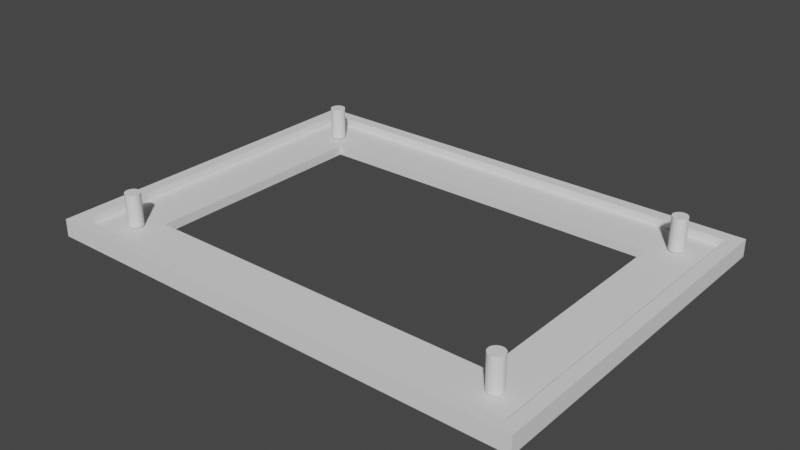 # Source: pcbholder.blend  (saved by Blender 3.6.11; exported with 4.5.12 LTS)
import bpy
from mathutils import Matrix  # noqa: F401  (used for matrix-valued properties, if any)

bpy.ops.wm.read_factory_settings(use_empty=True)
scene = bpy.context.scene
scene.name = 'Scene'

# ---- collections
col_collection = bpy.data.collections.new('Collection'); scene.collection.children.link(col_collection)
col_rgblamp_omriss_svg = bpy.data.collections.new('rgblamp_omriss.svg'); scene.collection.children.link(col_rgblamp_omriss_svg)

# ---- node groups
ng_auto_smooth = bpy.data.node_groups.new('Auto Smooth', 'GeometryNodeTree')
_s = ng_auto_smooth.interface.new_socket(name='Geometry', in_out='OUTPUT', socket_type='NodeSocketGeometry')
_s = ng_auto_smooth.interface.new_socket(name='Geometry', in_out='INPUT', socket_type='NodeSocketGeometry')
_s = ng_auto_smooth.interface.new_socket(name='Angle', in_out='INPUT', socket_type='NodeSocketFloat')
_s.subtype = 'ANGLE'
_s.min_value = 0.0
_s.max_value = 3.142
ng_auto_smooth.is_modifier = True
_N = ng_auto_smooth.nodes; _L = ng_auto_smooth.links
n0 = _N.new('NodeGroupOutput'); n0.name = 'Group Output'; n0.location = (480, -100)
n1 = _N.new('NodeGroupInput'); n1.name = 'Group Input'; n1.location = (-420, -300)
n2 = _N.new('NodeGroupInput'); n2.name = 'Group Input.001'; n2.location = (-60, -100)
n3 = _N.new('GeometryNodeSetShadeSmooth'); n3.name = 'Set Shade Smooth'; n3.location = (120, -100)
n3.domain = 'EDGE'
n4 = _N.new('GeometryNodeSetShadeSmooth'); n4.name = 'Set Shade Smooth.001'; n4.location = (300, -100)
n5 = _N.new('GeometryNodeInputMeshEdgeAngle'); n5.name = 'Edge Angle'; n5.location = (-420, -220)
n6 = _N.new('GeometryNodeInputEdgeSmooth'); n6.name = 'Is Edge Smooth'; n6.location = (-60, -160)
n7 = _N.new('GeometryNodeInputShadeSmooth'); n7.name = 'Is Face Smooth'; n7.location = (-240, -340)
n8 = _N.new('FunctionNodeBooleanMath'); n8.name = 'Boolean Math'; n8.location = (-60, -220)
n9 = _N.new('FunctionNodeCompare'); n9.name = 'Compare'; n9.location = (-240, -180)
n9.operation = 'LESS_EQUAL'
_L.new(n5.outputs[0], n9.inputs[0])
_L.new(n4.outputs[0], n0.inputs[0])
_L.new(n1.outputs[1], n9.inputs[1])
_L.new(n9.outputs[0], n8.inputs[0])
_L.new(n7.outputs[0], n8.inputs[1])
_L.new(n2.outputs[0], n3.inputs[0])
_L.new(n6.outputs[0], n3.inputs[1])
_L.new(n3.outputs[0], n4.inputs[0])
_L.new(n8.outputs[0], n3.inputs[2])
n0.is_active_output = True

# ---- world
world_world = bpy.data.worlds.new('World'); scene.world = world_world
world_world.use_nodes = True; world_world.node_tree.nodes.clear()
_N = world_world.node_tree.nodes; _L = world_world.node_tree.links
n0 = _N.new('ShaderNodeOutputWorld'); n0.name = 'World Output'; n0.location = (300, 300)
n1 = _N.new('ShaderNodeBackground'); n1.name = 'Background'; n1.location = (10, 300)
n1.inputs[0].default_value = (0.05088, 0.05088, 0.05088, 1.0)
_L.new(n1.outputs[0], n0.inputs[0])
n0.is_active_output = True
world_world.color = (0.05088, 0.05088, 0.05088)
world_world.use_sun_shadow = False
world_world.sun_shadow_jitter_overblur = 0.0

# ---- meshes
me_mesh = bpy.data.meshes.new('Mesh')
me_mesh.from_pydata([(0.1396, 1.166, 0.0), (0.1393, 1.17, 0.0), (0.1386, 1.173, 0.0), (0.1373, 1.177, 0.0), (0.1356, 1.18, 0.0), (0.1336, 1.183, 0.0), (0.1311, 1.186, 0.0), (0.1283, 1.189, 0.0), (0.1252, 1.191, 0.0), (0.1218, 1.192, 0.0), (0.1183, 1.194, 0.0), (0.1145, 1.194, 0.0), (0.1105, 1.195, 0.0), (0.1066, 1.194, 0.0), (0.1028, 1.194, 0.0), (0.09922, 1.192, 0.0), (0.09586, 1.191, 0.0), (0.09277, 1.189, 0.0), (0.08998, 1.186, 0.0), (0.08752, 1.183, 0.0), (0.08543, 1.18, 0.0), (0.08375, 1.177, 0.0), (0.0825, 1.173, 0.0), (0.08173, 1.17, 0.0), (0.08146, 1.166, 0.0), (0.08173, 1.162, 0.0), (0.0825, 1.158, 0.0), (0.08375, 1.154, 0.0), (0.08543, 1.151, 0.0), (0.08752, 1.148, 0.0), (0.08998, 1.145, 0.0), (0.09277, 1.143, 0.0), (0.09586, 1.141, 0.0), (0.09922, 1.139, 0.0), (0.1028, 1.138, 0.0), (0.1066, 1.137, 0.0), (0.1105, 1.137, 0.0), (0.1145, 1.137, 0.0), (0.1183, 1.138, 0.0), (0.1218, 1.139, 0.0), (0.1252, 1.141, 0.0), (0.1283, 1.143, 0.0), (0.1311, 1.145, 0.0), (0.1336, 1.148, 0.0), (0.1356, 1.151, 0.0), (0.1373, 1.154, 0.0), (0.1386, 1.158, 0.0), (0.1393, 1.162, 0.0), (0.1396, 0.1013, 0.0), (0.1393, 0.1052, 0.0), (0.1386, 0.109, 0.0), (0.1373, 0.1126, 0.0), (0.1356, 0.116, 0.0), (0.1336, 0.1191, 0.0), (0.1311, 0.1219, 0.0), (0.1283, 0.1243, 0.0), (0.1252, 0.1264, 0.0), (0.1218, 0.1281, 0.0), (0.1183, 0.1293, 0.0), (0.1145, 0.1301, 0.0), (0.1105, 0.1304, 0.0), (0.1066, 0.1301, 0.0), (0.1028, 0.1293, 0.0), (0.09922, 0.1281, 0.0), (0.09586, 0.1264, 0.0), (0.09277, 0.1243, 0.0), (0.08998, 0.1219, 0.0), (0.08752, 0.1191, 0.0), (0.08543, 0.116, 0.0), (0.08375, 0.1126, 0.0), (0.0825, 0.109, 0.0), (0.08173, 0.1052, 0.0), (0.08146, 0.1013, 0.0), (0.08173, 0.09736, 0.0), (0.0825, 0.09358, 0.0), (0.08375, 0.08999, 0.0), (0.08543, 0.08663, 0.0), (0.08752, 0.08354, 0.0), (0.08998, 0.08075, 0.0), (0.09277, 0.07829, 0.0), (0.09586, 0.0762, 0.0), (0.09922, 0.07452, 0.0), (0.1028, 0.07327, 0.0), (0.1066, 0.0725, 0.0), (0.1105, 0.07223, 0.0), (0.1145, 0.0725, 0.0), (0.1183, 0.07327, 0.0), (0.1218, 0.07452, 0.0), (0.1252, 0.0762, 0.0), (0.1283, 0.07829, 0.0), (0.1311, 0.08075, 0.0), (0.1336, 0.08354, 0.0), (0.1356, 0.08663, 0.0), (0.1373, 0.08999, 0.0), (0.1386, 0.09358, 0.0), (0.1393, 0.09736, 0.0), (1.704, 1.166, 0.0), (1.704, 1.17, 0.0), (1.703, 1.173, 0.0), (1.702, 1.177, 0.0), (1.7, 1.18, 0.0), (1.698, 1.183, 0.0), (1.696, 1.186, 0.0), (1.693, 1.189, 0.0), (1.69, 1.191, 0.0), (1.686, 1.192, 0.0), (1.683, 1.194, 0.0), (1.679, 1.194, 0.0), (1.675, 1.195, 0.0), (1.671, 1.194, 0.0), (1.667, 1.194, 0.0), (1.664, 1.192, 0.0), (1.66, 1.191, 0.0), (1.657, 1.189, 0.0), (1.655, 1.186, 0.0), (1.652, 1.183, 0.0), (1.65, 1.18, 0.0), (1.648, 1.177, 0.0), (1.647, 1.173, 0.0), (1.646, 1.17, 0.0), (1.646, 1.166, 0.0), (1.646, 1.162, 0.0), (1.647, 1.158, 0.0), (1.648, 1.154, 0.0), (1.65, 1.151, 0.0), (1.652, 1.148, 0.0), (1.655, 1.145, 0.0), (1.657, 1.143, 0.0), (1.66, 1.141, 0.0), (1.664, 1.139, 0.0), (1.667, 1.138, 0.0), (1.671, 1.137, 0.0), (1.675, 1.137, 0.0), (1.679, 1.137, 0.0), (1.683, 1.138, 0.0), (1.686, 1.139, 0.0), (1.69, 1.141, 0.0), (1.693, 1.143, 0.0), (1.696, 1.145, 0.0), (1.698, 1.148, 0.0), (1.7, 1.151, 0.0), (1.702, 1.154, 0.0), (1.703, 1.158, 0.0), (1.704, 1.162, 0.0), (1.704, 0.1013, 0.0), (1.704, 0.1052, 0.0), (1.703, 0.109, 0.0), (1.702, 0.1126, 0.0), (1.7, 0.116, 0.0), (1.698, 0.1191, 0.0), (1.696, 0.1219, 0.0), (1.693, 0.1243, 0.0), (1.69, 0.1264, 0.0), (1.686, 0.1281, 0.0), (1.683, 0.1293, 0.0), (1.679, 0.1301, 0.0), (1.675, 0.1304, 0.0), (1.671, 0.1301, 0.0), (1.667, 0.1293, 0.0), (1.664, 0.1281, 0.0), (1.66, 0.1264, 0.0), (1.657, 0.1243, 0.0), (1.655, 0.1219, 0.0), (1.652, 0.1191, 0.0), (1.65, 0.116, 0.0), (1.648, 0.1126, 0.0), (1.647, 0.109, 0.0), (1.646, 0.1052, 0.0), (1.646, 0.1013, 0.0), (1.646, 0.09736, 0.0), (1.647, 0.09358, 0.0), (1.648, 0.08999, 0.0), (1.65, 0.08663, 0.0), (1.652, 0.08354, 0.0), (1.655, 0.08075, 0.0), (1.657, 0.07829, 0.0), (1.66, 0.0762, 0.0), (1.664, 0.07452, 0.0), (1.667, 0.07327, 0.0), (1.671, 0.0725, 0.0), (1.675, 0.07223, 0.0), (1.679, 0.0725, 0.0), (1.683, 0.07327, 0.0), (1.686, 0.07452, 0.0), (1.69, 0.0762, 0.0), (1.693, 0.07829, 0.0), (1.696, 0.08075, 0.0), (1.698, 0.08354, 0.0), (1.7, 0.08663, 0.0), (1.702, 0.08999, 0.0), (1.703, 0.09358, 0.0), (1.704, 0.09736, 0.0), (0.1396, 1.166, -0.1265), (0.1393, 1.17, -0.1265), (0.1386, 1.173, -0.1265), (0.1373, 1.177, -0.1265), (0.1356, 1.18, -0.1265), (0.1336, 1.183, -0.1265), (0.1311, 1.186, -0.1265), (0.1283, 1.189, -0.1265), (0.1252, 1.191, -0.1265), (0.1218, 1.192, -0.1265), (0.1183, 1.194, -0.1265), (0.1145, 1.194, -0.1265), (0.1105, 1.195, -0.1265), (0.1066, 1.194, -0.1265), (0.1028, 1.194, -0.1265), (0.09922, 1.192, -0.1265), (0.09586, 1.191, -0.1265), (0.09277, 1.189, -0.1265), (0.08998, 1.186, -0.1265), (0.08752, 1.183, -0.1265), (0.08543, 1.18, -0.1265), (0.08375, 1.177, -0.1265), (0.0825, 1.173, -0.1265), (0.08173, 1.17, -0.1265), (0.08146, 1.166, -0.1265), (0.08173, 1.162, -0.1265), (0.0825, 1.158, -0.1265), (0.08375, 1.154, -0.1265), (0.08543, 1.151, -0.1265), (0.08752, 1.148, -0.1265), (0.08998, 1.145, -0.1265), (0.09277, 1.143, -0.1265), (0.09586, 1.141, -0.1265), (0.09922, 1.139, -0.1265), (0.1028, 1.138, -0.1265), (0.1066, 1.137, -0.1265), (0.1105, 1.137, -0.1265), (0.1145, 1.137, -0.1265), (0.1183, 1.138, -0.1265), (0.1218, 1.139, -0.1265), (0.1252, 1.141, -0.1265), (0.1283, 1.143, -0.1265), (0.1311, 1.145, -0.1265), (0.1336, 1.148, -0.1265), (0.1356, 1.151, -0.1265), (0.1373, 1.154, -0.1265), (0.1386, 1.158, -0.1265), (0.1393, 1.162, -0.1265), (0.1396, 0.1013, -0.1265), (0.1393, 0.1052, -0.1265), (0.1386, 0.109, -0.1265), (0.1373, 0.1126, -0.1265), (0.1356, 0.116, -0.1265), (0.1336, 0.1191, -0.1265), (0.1311, 0.1219, -0.1265), (0.1283, 0.1243, -0.1265), (0.1252, 0.1264, -0.1265), (0.1218, 0.1281, -0.1265), (0.1183, 0.1293, -0.1265), (0.1145, 0.1301, -0.1265), (0.1105, 0.1304, -0.1265), (0.1066, 0.1301, -0.1265), (0.1028, 0.1293, -0.1265), (0.09922, 0.1281, -0.1265), (0.09586, 0.1264, -0.1265), (0.09277, 0.1243, -0.1265), (0.08998, 0.1219, -0.1265), (0.08752, 0.1191, -0.1265), (0.08543, 0.116, -0.1265), (0.08375, 0.1126, -0.1265), (0.0825, 0.109, -0.1265), (0.08173, 0.1052, -0.1265), (0.08146, 0.1013, -0.1265), (0.08173, 0.09736, -0.1265), (0.0825, 0.09358, -0.1265), (0.08375, 0.08999, -0.1265), (0.08543, 0.08663, -0.1265), (0.08752, 0.08354, -0.1265), (0.08998, 0.08075, -0.1265), (0.09277, 0.07829, -0.1265), (0.09586, 0.0762, -0.1265), (0.09922, 0.07452, -0.1265), (0.1028, 0.07327, -0.1265), (0.1066, 0.0725, -0.1265), (0.1105, 0.07223, -0.1265), (0.1145, 0.0725, -0.1265), (0.1183, 0.07327, -0.1265), (0.1218, 0.07452, -0.1265), (0.1252, 0.0762, -0.1265), (0.1283, 0.07829, -0.1265), (0.1311, 0.08075, -0.1265), (0.1336, 0.08354, -0.1265), (0.1356, 0.08663, -0.1265), (0.1373, 0.08999, -0.1265), (0.1386, 0.09358, -0.1265), (0.1393, 0.09736, -0.1265), (1.704, 1.166, -0.1265), (1.704, 1.17, -0.1265), (1.703, 1.173, -0.1265), (1.702, 1.177, -0.1265), (1.7, 1.18, -0.1265), (1.698, 1.183, -0.1265), (1.696, 1.186, -0.1265), (1.693, 1.189, -0.1265), (1.69, 1.191, -0.1265), (1.686, 1.192, -0.1265), (1.683, 1.194, -0.1265), (1.679, 1.194, -0.1265), (1.675, 1.195, -0.1265), (1.671, 1.194, -0.1265), (1.667, 1.194, -0.1265), (1.664, 1.192, -0.1265), (1.66, 1.191, -0.1265), (1.657, 1.189, -0.1265), (1.655, 1.186, -0.1265), (1.652, 1.183, -0.1265), (1.65, 1.18, -0.1265), (1.648, 1.177, -0.1265), (1.647, 1.173, -0.1265), (1.646, 1.17, -0.1265), (1.646, 1.166, -0.1265), (1.646, 1.162, -0.1265), (1.647, 1.158, -0.1265), (1.648, 1.154, -0.1265), (1.65, 1.151, -0.1265), (1.652, 1.148, -0.1265), (1.655, 1.145, -0.1265), (1.657, 1.143, -0.1265), (1.66, 1.141, -0.1265), (1.664, 1.139, -0.1265), (1.667, 1.138, -0.1265), (1.671, 1.137, -0.1265), (1.675, 1.137, -0.1265), (1.679, 1.137, -0.1265), (1.683, 1.138, -0.1265), (1.686, 1.139, -0.1265), (1.69, 1.141, -0.1265), (1.693, 1.143, -0.1265), (1.696, 1.145, -0.1265), (1.698, 1.148, -0.1265), (1.7, 1.151, -0.1265), (1.702, 1.154, -0.1265), (1.703, 1.158, -0.1265), (1.704, 1.162, -0.1265), (1.704, 0.1013, -0.1265), (1.704, 0.1052, -0.1265), (1.703, 0.109, -0.1265), (1.702, 0.1126, -0.1265), (1.7, 0.116, -0.1265), (1.698, 0.1191, -0.1265), (1.696, 0.1219, -0.1265), (1.693, 0.1243, -0.1265), (1.69, 0.1264, -0.1265), (1.686, 0.1281, -0.1265), (1.683, 0.1293, -0.1265), (1.679, 0.1301, -0.1265), (1.675, 0.1304, -0.1265), (1.671, 0.1301, -0.1265), (1.667, 0.1293, -0.1265), (1.664, 0.1281, -0.1265), (1.66, 0.1264, -0.1265), (1.657, 0.1243, -0.1265), (1.655, 0.1219, -0.1265), (1.652, 0.1191, -0.1265), (1.65, 0.116, -0.1265), (1.648, 0.1126, -0.1265), (1.647, 0.109, -0.1265), (1.646, 0.1052, -0.1265), (1.646, 0.1013, -0.1265), (1.646, 0.09736, -0.1265), (1.647, 0.09358, -0.1265), (1.648, 0.08999, -0.1265), (1.65, 0.08663, -0.1265), (1.652, 0.08354, -0.1265), (1.655, 0.08075, -0.1265), (1.657, 0.07829, -0.1265), (1.66, 0.0762, -0.1265), (1.664, 0.07452, -0.1265), (1.667, 0.07327, -0.1265), (1.671, 0.0725, -0.1265), (1.675, 0.07223, -0.1265), (1.679, 0.0725, -0.1265), (1.683, 0.07327, -0.1265), (1.686, 0.07452, -0.1265), (1.69, 0.0762, -0.1265), (1.693, 0.07829, -0.1265), (1.696, 0.08075, -0.1265), (1.698, 0.08354, -0.1265), (1.7, 0.08663, -0.1265), (1.702, 0.08999, -0.1265), (1.703, 0.09358, -0.1265), (1.704, 0.09736, -0.1265)], [], [(0, 1, 2, 3, 4, 5, 6, 7, 8, 9, 10, 11, 12, 13, 14, 15, 16, 17, 18, 19, 20, 21, 22, 23, 24, 25, 26, 27, 28, 29, 30, 31, 32, 33, 34, 35, 36, 37, 38, 39, 40, 41, 42, 43, 44, 45, 46, 47), (48, 49, 50, 51, 52, 53, 54, 55, 56, 57, 58, 59, 60, 61, 62, 63, 64, 65, 66, 67, 68, 69, 70, 71, 72, 73, 74, 75, 76, 77, 78, 79, 80, 81, 82, 83, 84, 85, 86, 87, 88, 89, 90, 91, 92, 93, 94, 95), (96, 97, 98, 99, 100, 101, 102, 103, 104, 105, 106, 107, 108, 109, 110, 111, 112, 113, 114, 115, 116, 117, 118, 119, 120, 121, 122, 123, 124, 125, 126, 127, 128, 129, 130, 131, 132, 133, 134, 135, 136, 137, 138, 139, 140, 141, 142, 143), (144, 145, 146, 147, 148, 149, 150, 151, 152, 153, 154, 155, 156, 157, 158, 159, 160, 161, 162, 163, 164, 165, 166, 167, 168, 169, 170, 171, 172, 173, 174, 175, 176, 177, 178, 179, 180, 181, 182, 183, 184, 185, 186, 187, 188, 189, 190, 191), (192, 239, 238, 237, 236, 235, 234, 233, 232, 231, 230, 229, 228, 227, 226, 225, 224, 223, 222, 221, 220, 219, 218, 217, 216, 215, 214, 213, 212, 211, 210, 209, 208, 207, 206, 205, 204, 203, 202, 201, 200, 199, 198, 197, 196, 195, 194, 193), (240, 287, 286, 285, 284, 283, 282, 281, 280, 279, 278, 277, 276, 275, 274, 273, 272, 271, 270, 269, 268, 267, 266, 265, 264, 263, 262, 261, 260, 259, 258, 257, 256, 255, 254, 253, 252, 251, 250, 249, 248, 247, 246, 245, 244, 243, 242, 241), (288, 335, 334, 333, 332, 331, 330, 329, 328, 327, 326, 325, 324, 323, 322, 321, 320, 319, 318, 317, 316, 315, 314, 313, 312, 311, 310, 309, 308, 307, 306, 305, 304, 303, 302, 301, 300, 299, 298, 297, 296, 295, 294, 293, 292, 291, 290, 289), (336, 383, 382, 381, 380, 379, 378, 377, 376, 375, 374, 373, 372, 371, 370, 369, 368, 367, 366, 365, 364, 363, 362, 361, 360, 359, 358, 357, 356, 355, 354, 353, 352, 351, 350, 349, 348, 347, 346, 345, 344, 343, 342, 341, 340, 339, 338, 337), (87, 86, 278, 279), (190, 189, 381, 382), (36, 35, 227, 228), (139, 138, 330, 331), (88, 87, 279, 280), (191, 190, 382, 383), (37, 36, 228, 229), (140, 139, 331, 332), (89, 88, 280, 281), (144, 191, 383, 336), (38, 37, 229, 230), (141, 140, 332, 333), (90, 89, 281, 282), (39, 38, 230, 231), (142, 141, 333, 334), (91, 90, 282, 283), (40, 39, 231, 232), (143, 142, 334, 335), (92, 91, 283, 284), (41, 40, 232, 233), (96, 143, 335, 288), (93, 92, 284, 285), (42, 41, 233, 234), (145, 144, 336, 337), (94, 93, 285, 286), (43, 42, 234, 235), (146, 145, 337, 338), (95, 94, 286, 287), (44, 43, 235, 236), (147, 146, 338, 339), (48, 95, 287, 240), (45, 44, 236, 237), (148, 147, 339, 340), (97, 96, 288, 289), (46, 45, 237, 238), (149, 148, 340, 341), (98, 97, 289, 290), (47, 46, 238, 239), (150, 149, 341, 342), (99, 98, 290, 291), (0, 47, 239, 192), (151, 150, 342, 343), (100, 99, 291, 292), (49, 48, 240, 241), (152, 151, 343, 344), (101, 100, 292, 293), (50, 49, 241, 242), (153, 152, 344, 345), (102, 101, 293, 294), (51, 50, 242, 243), (154, 153, 345, 346), (103, 102, 294, 295), (52, 51, 243, 244), (155, 154, 346, 347), (1, 0, 192, 193), (104, 103, 295, 296), (53, 52, 244, 245), (156, 155, 347, 348), (2, 1, 193, 194), (105, 104, 296, 297), (54, 53, 245, 246), (157, 156, 348, 349), (3, 2, 194, 195), (106, 105, 297, 298), (55, 54, 246, 247), (158, 157, 349, 350), (4, 3, 195, 196), (107, 106, 298, 299), (56, 55, 247, 248), (159, 158, 350, 351), (5, 4, 196, 197), (108, 107, 299, 300), (57, 56, 248, 249), (160, 159, 351, 352), (6, 5, 197, 198), (109, 108, 300, 301), (58, 57, 249, 250), (161, 160, 352, 353), (7, 6, 198, 199), (110, 109, 301, 302), (59, 58, 250, 251), (162, 161, 353, 354), (8, 7, 199, 200), (111, 110, 302, 303), (60, 59, 251, 252), (163, 162, 354, 355), (9, 8, 200, 201), (112, 111, 303, 304), (61, 60, 252, 253), (164, 163, 355, 356), (10, 9, 201, 202), (113, 112, 304, 305), (62, 61, 253, 254), (165, 164, 356, 357), (11, 10, 202, 203), (114, 113, 305, 306), (63, 62, 254, 255), (166, 165, 357, 358), (12, 11, 203, 204), (115, 114, 306, 307), (64, 63, 255, 256), (167, 166, 358, 359), (13, 12, 204, 205), (116, 115, 307, 308), (65, 64, 256, 257), (168, 167, 359, 360), (14, 13, 205, 206), (117, 116, 308, 309), (66, 65, 257, 258), (169, 168, 360, 361), (15, 14, 206, 207), (118, 117, 309, 310), (67, 66, 258, 259), (170, 169, 361, 362), (16, 15, 207, 208), (119, 118, 310, 311), (68, 67, 259, 260), (171, 170, 362, 363), (17, 16, 208, 209), (120, 119, 311, 312), (69, 68, 260, 261), (172, 171, 363, 364), (18, 17, 209, 210), (121, 120, 312, 313), (70, 69, 261, 262), (173, 172, 364, 365), (19, 18, 210, 211), (122, 121, 313, 314), (71, 70, 262, 263), (174, 173, 365, 366), (20, 19, 211, 212), (123, 122, 314, 315), (72, 71, 263, 264), (175, 174, 366, 367), (21, 20, 212, 213), (124, 123, 315, 316), (73, 72, 264, 265), (176, 175, 367, 368), (22, 21, 213, 214), (125, 124, 316, 317), (74, 73, 265, 266), (177, 176, 368, 369), (23, 22, 214, 215), (126, 125, 317, 318), (75, 74, 266, 267), (178, 177, 369, 370), (24, 23, 215, 216), (127, 126, 318, 319), (76, 75, 267, 268), (179, 178, 370, 371), (25, 24, 216, 217), (128, 127, 319, 320), (77, 76, 268, 269), (180, 179, 371, 372), (26, 25, 217, 218), (129, 128, 320, 321), (78, 77, 269, 270), (181, 180, 372, 373), (27, 26, 218, 219), (130, 129, 321, 322), (79, 78, 270, 271), (182, 181, 373, 374), (28, 27, 219, 220), (131, 130, 322, 323), (80, 79, 271, 272), (183, 182, 374, 375), (29, 28, 220, 221), (132, 131, 323, 324), (81, 80, 272, 273), (184, 183, 375, 376), (30, 29, 221, 222), (133, 132, 324, 325), (82, 81, 273, 274), (185, 184, 376, 377), (31, 30, 222, 223), (134, 133, 325, 326), (83, 82, 274, 275), (186, 185, 377, 378), (32, 31, 223, 224), (135, 134, 326, 327), (84, 83, 275, 276), (187, 186, 378, 379), (33, 32, 224, 225), (136, 135, 327, 328), (85, 84, 276, 277), (188, 187, 379, 380), (34, 33, 225, 226), (137, 136, 328, 329), (86, 85, 277, 278), (189, 188, 380, 381), (35, 34, 226, 227), (138, 137, 329, 330)])
me_mesh.update()
me_mesh_001 = bpy.data.meshes.new('Mesh.001')
me_mesh_001.from_pydata([(1.775, 1.267, 0.0), (0.002581, 1.267, 0.0), (0.002581, 0.00258, 0.0), (1.775, 0.00258, 0.0), (1.596, 1.097, 0.0), (0.1823, 1.097, 0.0), (0.1823, 0.1725, 0.0), (1.596, 0.1725, 0.0), (1.797, 1.286, 0.0), (-0.01923, 1.286, 0.0), (-0.01923, -0.01667, 0.0), (1.797, -0.01667, 0.0), (1.847, 1.334, 0.0), (-0.06905, 1.334, 0.0), (-0.06905, -0.06431, 0.0), (1.847, -0.06431, 0.0), (1.596, 1.097, 0.03601), (0.1823, 1.097, 0.03601), (0.1823, 0.1725, 0.03601), (1.596, 0.1725, 0.03601), (1.775, 1.267, 0.03601), (0.002581, 1.267, 0.03601), (0.002581, 0.00258, 0.03601), (1.775, 0.00258, 0.03601), (1.797, 1.286, 0.03601), (-0.01923, 1.286, 0.03601), (-0.01923, -0.01667, 0.03601), (1.797, -0.01667, 0.03601), (1.847, 1.334, 0.03601), (-0.06905, 1.334, 0.03601), (-0.06905, -0.06431, 0.03601), (1.847, -0.06431, 0.03601), (1.797, 1.286, 0.06792), (-0.01923, 1.286, 0.06792), (-0.01923, -0.01667, 0.06792), (1.797, -0.01667, 0.06792), (1.847, 1.334, 0.06792), (-0.06905, 1.334, 0.06792), (-0.06905, -0.06431, 0.06792), (1.847, -0.06431, 0.06792)], [], [(16, 17, 21, 20), (4, 0, 1, 5), (5, 1, 2, 6), (6, 2, 3, 7), (7, 3, 0, 4), (3, 11, 8, 0), (1, 9, 10, 2), (2, 10, 11, 3), (0, 8, 9, 1), (9, 13, 14, 10), (10, 14, 15, 11), (8, 12, 13, 9), (11, 15, 12, 8), (17, 18, 22, 21), (18, 19, 23, 22), (19, 16, 20, 23), (23, 20, 24, 27), (21, 22, 26, 25), (22, 23, 27, 26), (20, 21, 25, 24), (30, 29, 37, 38), (24, 25, 33, 32), (28, 31, 39, 36), (26, 27, 35, 34), (6, 7, 19, 18), (15, 14, 30, 31), (4, 5, 17, 16), (13, 12, 28, 29), (7, 4, 16, 19), (12, 15, 31, 28), (5, 6, 18, 17), (14, 13, 29, 30), (33, 34, 38, 37), (34, 35, 39, 38), (32, 33, 37, 36), (35, 32, 36, 39), (27, 24, 32, 35), (25, 26, 34, 33), (31, 30, 38, 39), (29, 28, 36, 37)])
me_mesh_001.update()

# ---- objects
ob_boardoutline = bpy.data.objects.new('boardoutline', me_mesh)
ob_boardoutline_001 = bpy.data.objects.new('boardoutline.001', me_mesh_001)

# ---- transforms, parenting, visibility, modifiers, constraints
ob_boardoutline.location = (0.0, 0.0, 0.0)
_m = ob_boardoutline.modifiers.new('Auto Smooth', 'NODES')
_m.node_group = ng_auto_smooth
_gi = [s.identifier for s in ng_auto_smooth.interface.items_tree if s.item_type == 'SOCKET' and s.in_out == 'INPUT']
_m[_gi[1]] = 3.142  # Angle
ob_boardoutline_001.location = (0.0, 0.0, -0.1674)
_m = ob_boardoutline_001.modifiers.new('Auto Smooth', 'NODES')
_m.node_group = ng_auto_smooth
_gi = [s.identifier for s in ng_auto_smooth.interface.items_tree if s.item_type == 'SOCKET' and s.in_out == 'INPUT']
_m[_gi[1]] = 3.142  # Angle

# ---- collection membership
col_rgblamp_omriss_svg.objects.link(ob_boardoutline)
col_rgblamp_omriss_svg.objects.link(ob_boardoutline_001)

# ---- scene / render settings (as saved in the file)
scene.frame_start = 1; scene.frame_end = 250; scene.frame_set(1)
scene.render.engine = 'CYCLES'
scene.cycles.feature_set = 'EXPERIMENTAL'
scene.cycles.sampling_pattern = 'TABULATED_SOBOL'
scene.cycles.tile_size = 512
scene.view_settings.view_transform = 'Filmic'
bpy.context.view_layer.update()

# ---- added for rendering (the .blend has no active camera and no usable light): camera, sun
cam_auto = bpy.data.cameras.new('AutoCamera')
cam_auto.lens = 50.0
cam_auto.sensor_width = 36.0
cam_auto.clip_end = 1000.0
ob_auto_camera = bpy.data.objects.new('AutoCamera', cam_auto)
scene.collection.objects.link(ob_auto_camera)
ob_auto_camera.location = (3.08924, -2.00539, 1.67646)
ob_auto_camera.rotation_euler = (1.09748, -7.21219e-08, 0.694738)
scene.camera = ob_auto_camera
light_auto_sun = bpy.data.lights.new('AutoSun', 'SUN')
light_auto_sun.energy = 3.0
light_auto_sun.angle = 0.0523599
ob_auto_sun = bpy.data.objects.new('AutoSun', light_auto_sun)
scene.collection.objects.link(ob_auto_sun)
ob_auto_sun.rotation_euler = (0.872665, 0.174533, 0.523599)
bpy.context.view_layer.update()
